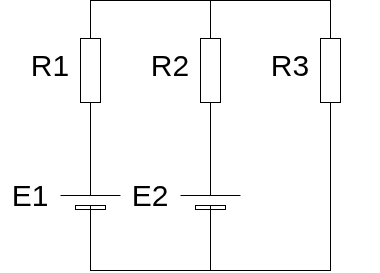

The diagram above was exported from draw.io. Its source (the exported page's mxGraphModel, read from the mxfile embedded in the PNG):
<mxGraphModel dx="860" dy="549" grid="1" gridSize="10" guides="1" tooltips="1" connect="1" arrows="1" fold="1" page="1" pageScale="1" pageWidth="827" pageHeight="1169" math="0" shadow="0">
  <root>
    <mxCell id="0" />
    <mxCell id="1" parent="0" />
    <mxCell id="EbVHrRWUfGvliArpcd07-48" connectable="0" parent="1" style="group" value="" vertex="1">
      <mxGeometry height="180" width="380" x="30" y="190" as="geometry" />
    </mxCell>
    <mxCell id="EbVHrRWUfGvliArpcd07-1" parent="EbVHrRWUfGvliArpcd07-48" style="pointerEvents=1;verticalLabelPosition=bottom;shadow=0;dashed=0;align=center;html=1;verticalAlign=top;shape=mxgraph.electrical.resistors.resistor_1;rotation=-90;" value="" vertex="1">
      <mxGeometry height="20" width="100" x="40" y="10" as="geometry" />
    </mxCell>
    <mxCell id="EbVHrRWUfGvliArpcd07-3" parent="EbVHrRWUfGvliArpcd07-48" style="pointerEvents=1;verticalLabelPosition=bottom;shadow=0;dashed=0;align=center;html=1;verticalAlign=top;shape=mxgraph.electrical.resistors.resistor_1;rotation=-90;" value="" vertex="1">
      <mxGeometry height="20" width="100" x="160" y="10" as="geometry" />
    </mxCell>
    <mxCell id="EbVHrRWUfGvliArpcd07-5" parent="EbVHrRWUfGvliArpcd07-48" style="pointerEvents=1;verticalLabelPosition=bottom;shadow=0;dashed=0;align=center;html=1;verticalAlign=top;shape=mxgraph.electrical.resistors.resistor_1;rotation=-90;" value="" vertex="1">
      <mxGeometry height="20" width="100" x="280" y="10" as="geometry" />
    </mxCell>
    <mxCell id="EbVHrRWUfGvliArpcd07-7" parent="EbVHrRWUfGvliArpcd07-48" style="verticalLabelPosition=bottom;shadow=0;dashed=0;align=center;fillColor=strokeColor;html=1;verticalAlign=top;strokeWidth=1;shape=mxgraph.electrical.miscellaneous.monocell_battery;rotation=-90;" value="" vertex="1">
      <mxGeometry height="60" width="100" x="40" y="120" as="geometry" />
    </mxCell>
    <mxCell id="EbVHrRWUfGvliArpcd07-8" parent="EbVHrRWUfGvliArpcd07-48" style="verticalLabelPosition=bottom;shadow=0;dashed=0;align=center;fillColor=strokeColor;html=1;verticalAlign=top;strokeWidth=1;shape=mxgraph.electrical.miscellaneous.monocell_battery;rotation=-90;" value="" vertex="1">
      <mxGeometry height="60" width="100" x="160" y="120" as="geometry" />
    </mxCell>
    <mxCell id="EbVHrRWUfGvliArpcd07-9" edge="1" parent="EbVHrRWUfGvliArpcd07-48" source="EbVHrRWUfGvliArpcd07-1" style="edgeStyle=orthogonalEdgeStyle;rounded=0;orthogonalLoop=1;jettySize=auto;html=1;exitX=1;exitY=0.5;exitDx=0;exitDy=0;exitPerimeter=0;entryX=1;entryY=0.5;entryDx=0;entryDy=0;entryPerimeter=0;endArrow=none;endFill=0;" target="EbVHrRWUfGvliArpcd07-3">
      <mxGeometry relative="1" as="geometry" />
    </mxCell>
    <mxCell id="EbVHrRWUfGvliArpcd07-11" edge="1" parent="EbVHrRWUfGvliArpcd07-48" source="EbVHrRWUfGvliArpcd07-5" style="edgeStyle=orthogonalEdgeStyle;rounded=0;orthogonalLoop=1;jettySize=auto;html=1;exitX=1;exitY=0.5;exitDx=0;exitDy=0;exitPerimeter=0;entryX=1;entryY=0.5;entryDx=0;entryDy=0;entryPerimeter=0;endArrow=none;endFill=0;" target="EbVHrRWUfGvliArpcd07-3">
      <mxGeometry relative="1" as="geometry" />
    </mxCell>
    <mxCell id="EbVHrRWUfGvliArpcd07-12" edge="1" parent="EbVHrRWUfGvliArpcd07-48" source="EbVHrRWUfGvliArpcd07-1" style="edgeStyle=orthogonalEdgeStyle;rounded=0;orthogonalLoop=1;jettySize=auto;html=1;exitX=0;exitY=0.5;exitDx=0;exitDy=0;exitPerimeter=0;entryX=1;entryY=0.5;entryDx=0;entryDy=0;entryPerimeter=0;endArrow=none;endFill=0;" target="EbVHrRWUfGvliArpcd07-7">
      <mxGeometry relative="1" as="geometry" />
    </mxCell>
    <mxCell id="EbVHrRWUfGvliArpcd07-13" edge="1" parent="EbVHrRWUfGvliArpcd07-48" source="EbVHrRWUfGvliArpcd07-3" style="edgeStyle=orthogonalEdgeStyle;rounded=0;orthogonalLoop=1;jettySize=auto;html=1;exitX=0;exitY=0.5;exitDx=0;exitDy=0;exitPerimeter=0;entryX=1;entryY=0.5;entryDx=0;entryDy=0;entryPerimeter=0;endArrow=none;endFill=0;" target="EbVHrRWUfGvliArpcd07-8">
      <mxGeometry relative="1" as="geometry" />
    </mxCell>
    <mxCell id="EbVHrRWUfGvliArpcd07-14" edge="1" parent="EbVHrRWUfGvliArpcd07-48" source="EbVHrRWUfGvliArpcd07-7" style="edgeStyle=orthogonalEdgeStyle;rounded=0;orthogonalLoop=1;jettySize=auto;html=1;exitX=0;exitY=0.5;exitDx=0;exitDy=0;exitPerimeter=0;entryX=0;entryY=0.5;entryDx=0;entryDy=0;entryPerimeter=0;endArrow=none;endFill=0;" target="EbVHrRWUfGvliArpcd07-8">
      <mxGeometry relative="1" as="geometry" />
    </mxCell>
    <mxCell id="EbVHrRWUfGvliArpcd07-15" edge="1" parent="EbVHrRWUfGvliArpcd07-48" source="EbVHrRWUfGvliArpcd07-8" style="edgeStyle=orthogonalEdgeStyle;rounded=0;orthogonalLoop=1;jettySize=auto;html=1;exitX=0;exitY=0.5;exitDx=0;exitDy=0;exitPerimeter=0;entryX=0;entryY=0.5;entryDx=0;entryDy=0;entryPerimeter=0;endArrow=none;endFill=0;" target="EbVHrRWUfGvliArpcd07-5">
      <mxGeometry relative="1" as="geometry" />
    </mxCell>
    <mxCell id="EbVHrRWUfGvliArpcd07-17" parent="EbVHrRWUfGvliArpcd07-48" style="text;html=1;whiteSpace=wrap;strokeColor=none;fillColor=none;align=center;verticalAlign=middle;rounded=0;" value="&lt;font style=&quot;font-size: 30px;&quot;&gt;R1&lt;/font&gt;" vertex="1">
      <mxGeometry height="30" width="60" x="20" as="geometry" />
    </mxCell>
    <mxCell id="EbVHrRWUfGvliArpcd07-18" parent="EbVHrRWUfGvliArpcd07-48" style="text;html=1;whiteSpace=wrap;strokeColor=none;fillColor=none;align=center;verticalAlign=middle;rounded=0;" value="&lt;font style=&quot;font-size: 30px;&quot;&gt;R2&lt;/font&gt;" vertex="1">
      <mxGeometry height="30" width="60" x="140" as="geometry" />
    </mxCell>
    <mxCell id="EbVHrRWUfGvliArpcd07-19" parent="EbVHrRWUfGvliArpcd07-48" style="text;html=1;whiteSpace=wrap;strokeColor=none;fillColor=none;align=center;verticalAlign=middle;rounded=0;" value="&lt;font style=&quot;font-size: 30px;&quot;&gt;R3&lt;/font&gt;" vertex="1">
      <mxGeometry height="30" width="60" x="260" as="geometry" />
    </mxCell>
    <mxCell id="EbVHrRWUfGvliArpcd07-21" parent="EbVHrRWUfGvliArpcd07-48" style="text;html=1;whiteSpace=wrap;strokeColor=none;fillColor=none;align=center;verticalAlign=middle;rounded=0;" value="&lt;font style=&quot;font-size: 30px;&quot;&gt;E1&lt;/font&gt;" vertex="1">
      <mxGeometry height="30" width="60" y="130" as="geometry" />
    </mxCell>
    <mxCell id="EbVHrRWUfGvliArpcd07-22" parent="EbVHrRWUfGvliArpcd07-48" style="text;html=1;whiteSpace=wrap;strokeColor=none;fillColor=none;align=center;verticalAlign=middle;rounded=0;" value="&lt;font style=&quot;font-size: 30px;&quot;&gt;E2&lt;/font&gt;" vertex="1">
      <mxGeometry height="30" width="60" x="120" y="130" as="geometry" />
    </mxCell>
  </root>
</mxGraphModel>